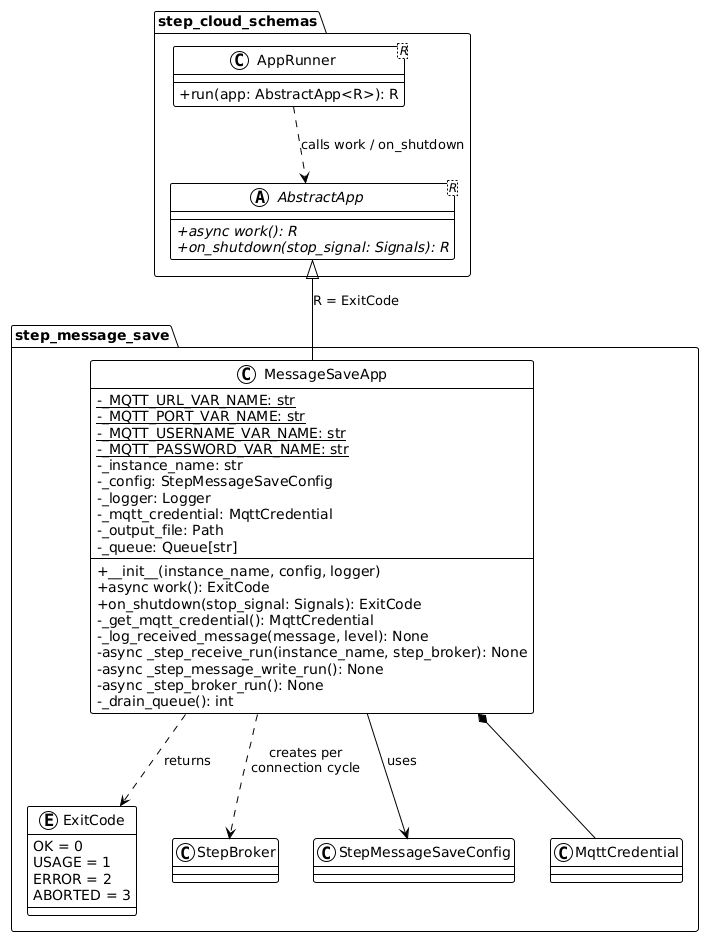

The diagram above was rendered by PlantUML. Its source (embedded in the PNG):
@startuml

!theme plain
skinparam classAttributeIconSize 0

package "step_cloud_schemas" {
   class "AppRunner<R>" as AppRunner {
      +run(app: AbstractApp<R>): R
   }

   abstract class "AbstractApp<R>" as AbstractApp {
      +{abstract} async work(): R
      +{abstract} on_shutdown(stop_signal: Signals): R
   }
}

package "step_message_save" {
   enum ExitCode {
      OK = 0
      USAGE = 1
      ERROR = 2
      ABORTED = 3
   }

   class MessageSaveApp {
      -{static} _MQTT_URL_VAR_NAME: str
      -{static} _MQTT_PORT_VAR_NAME: str
      -{static} _MQTT_USERNAME_VAR_NAME: str
      -{static} _MQTT_PASSWORD_VAR_NAME: str
      -_instance_name: str
      -_config: StepMessageSaveConfig
      -_logger: Logger
      -_mqtt_credential: MqttCredential
      -_output_file: Path
      -_queue: Queue[str]
      +__init__(instance_name, config, logger)
      +async work(): ExitCode
      +on_shutdown(stop_signal: Signals): ExitCode
      -_get_mqtt_credential(): MqttCredential
      -_log_received_message(message, level): None
      -async _step_receive_run(instance_name, step_broker): None
      -async _step_message_write_run(): None
      -async _step_broker_run(): None
      -_drain_queue(): int
   }

   class StepBroker
   class StepMessageSaveConfig
   class MqttCredential
}

AppRunner ..> AbstractApp : calls work / on_shutdown
AbstractApp <|-- MessageSaveApp : R = ExitCode
MessageSaveApp ..> ExitCode : returns
MessageSaveApp --> StepMessageSaveConfig : uses
MessageSaveApp *-- MqttCredential
MessageSaveApp ..> StepBroker : creates per\nconnection cycle

@enduml